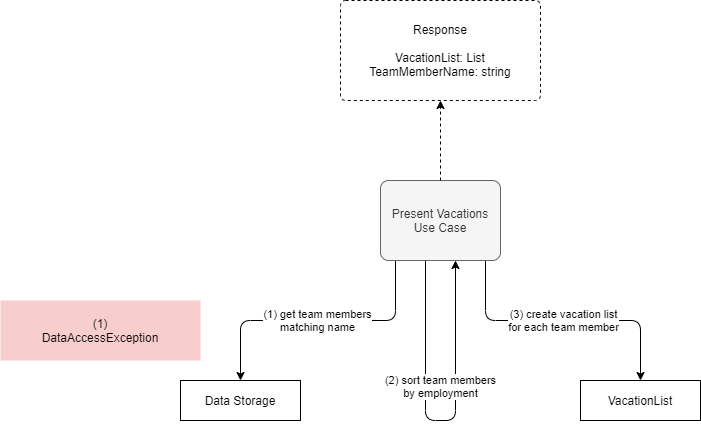

The diagram above was exported from draw.io. Its source (the exported page's mxGraphModel, read from the mxfile embedded in the PNG):
<mxGraphModel dx="1422" dy="822" grid="1" gridSize="10" guides="1" tooltips="1" connect="1" arrows="1" fold="1" page="1" pageScale="1" pageWidth="1169" pageHeight="827" math="0" shadow="0">
  <root>
    <mxCell id="0" />
    <mxCell id="1" parent="0" />
    <mxCell id="kyovSMWJlkobpRYDvBvK-3" value="(1) get team members&lt;br&gt;matching name" style="edgeStyle=orthogonalEdgeStyle;rounded=1;orthogonalLoop=1;jettySize=auto;html=1;exitX=0.125;exitY=1;exitDx=0;exitDy=0;entryX=0.5;entryY=0;entryDx=0;entryDy=0;" parent="1" source="rtsRQ_iXNHwtSSvLNC1H-1" target="kyovSMWJlkobpRYDvBvK-2" edge="1">
      <mxGeometry relative="1" as="geometry">
        <Array as="points">
          <mxPoint x="575" y="420" />
          <mxPoint x="420" y="420" />
        </Array>
        <mxPoint as="offset" />
      </mxGeometry>
    </mxCell>
    <mxCell id="kyovSMWJlkobpRYDvBvK-6" value="(2) sort team members&lt;br&gt;by employment" style="edgeStyle=orthogonalEdgeStyle;rounded=1;orthogonalLoop=1;jettySize=auto;html=1;exitX=0.375;exitY=1;exitDx=0;exitDy=0;entryX=0.625;entryY=1;entryDx=0;entryDy=0;" parent="1" source="rtsRQ_iXNHwtSSvLNC1H-1" target="rtsRQ_iXNHwtSSvLNC1H-1" edge="1">
      <mxGeometry x="0.2778" y="15" relative="1" as="geometry">
        <Array as="points">
          <mxPoint x="605" y="520" />
          <mxPoint x="635" y="520" />
        </Array>
        <mxPoint x="820" y="480" as="targetPoint" />
        <mxPoint as="offset" />
      </mxGeometry>
    </mxCell>
    <mxCell id="uC_6uF0ok6VVCktnt3GN-1" value="(3) create vacation list&lt;br&gt;for each team member" style="edgeStyle=orthogonalEdgeStyle;rounded=1;orthogonalLoop=1;jettySize=auto;html=1;exitX=0.875;exitY=1;exitDx=0;exitDy=0;entryX=0.5;entryY=0;entryDx=0;entryDy=0;" edge="1" parent="1" source="rtsRQ_iXNHwtSSvLNC1H-1" target="uC_6uF0ok6VVCktnt3GN-2">
      <mxGeometry relative="1" as="geometry">
        <mxPoint x="880" y="440" as="targetPoint" />
        <Array as="points">
          <mxPoint x="665" y="420" />
          <mxPoint x="820" y="420" />
        </Array>
      </mxGeometry>
    </mxCell>
    <mxCell id="rtsRQ_iXNHwtSSvLNC1H-1" value="Present Vacations&lt;br&gt;Use Case" style="rounded=1;whiteSpace=wrap;html=1;points=[&#10;[0,0],[0.125,0],[0.25,0],[0.375,0],[0.5,0],[0.625,0],[0.75,0],[0.875,0],&#10;[1,0],[1,0.125],[1,0.25],[1,0.375],[1,0.5],[1,0.625],[1,0.75],[1,0.875],&#10;[1,1],[0.875,1],[0.75,1],[0.625,1],[0.5,1],[0.375,1],[0.25,1],[0.125,1],&#10;[0,1],[0,0.875],[0,0.75],[0,0.625],[0,0.5],[0,0.375],[0,0.25],[0,0.125]&#10;];fillColor=#f5f5f5;strokeColor=#666666;fontColor=#333333;arcSize=10;" parent="1" vertex="1">
      <mxGeometry x="560" y="280" width="120" height="80" as="geometry" />
    </mxCell>
    <mxCell id="kyovSMWJlkobpRYDvBvK-2" value="Data Storage" style="rounded=0;whiteSpace=wrap;html=1;points=[&#10;[0,0],[0.125,0],[0.25,0],[0.375,0],[0.5,0],[0.625,0],[0.75,0],[0.875,0],&#10;[1,0],[1,0.125],[1,0.25],[1,0.375],[1,0.5],[1,0.625],[1,0.75],[1,0.875],&#10;[1,1],[0.875,1],[0.75,1],[0.625,1],[0.5,1],[0.375,1],[0.25,1],[0.125,1],&#10;[0,1],[0,0.875],[0,0.75],[0,0.625],[0,0.5],[0,0.375],[0,0.25],[0,0.125]&#10;]" parent="1" vertex="1">
      <mxGeometry x="360" y="480" width="120" height="40" as="geometry" />
    </mxCell>
    <mxCell id="KwyTCNerlf9BdqHhNrwB-1" style="edgeStyle=orthogonalEdgeStyle;rounded=0;orthogonalLoop=1;jettySize=auto;html=1;exitX=0.5;exitY=0;exitDx=0;exitDy=0;entryX=0.5;entryY=1;entryDx=0;entryDy=0;dashed=1;" parent="1" source="rtsRQ_iXNHwtSSvLNC1H-1" target="KwyTCNerlf9BdqHhNrwB-2" edge="1">
      <mxGeometry relative="1" as="geometry">
        <mxPoint x="620" y="280" as="sourcePoint" />
        <mxPoint x="740" y="360" as="targetPoint" />
      </mxGeometry>
    </mxCell>
    <mxCell id="KwyTCNerlf9BdqHhNrwB-2" value="Response&lt;br&gt;&lt;br&gt;VacationList: List&lt;br&gt;TeamMemberName: string" style="rounded=1;whiteSpace=wrap;html=1;dashed=1;arcSize=5;" parent="1" vertex="1">
      <mxGeometry x="520" y="100" width="200" height="100" as="geometry" />
    </mxCell>
    <mxCell id="KwyTCNerlf9BdqHhNrwB-3" value="(1)&lt;br&gt;DataAccessException" style="rounded=0;whiteSpace=wrap;html=1;fillColor=#f8cecc;strokeColor=none;" parent="1" vertex="1">
      <mxGeometry x="180" y="400" width="200" height="60" as="geometry" />
    </mxCell>
    <mxCell id="uC_6uF0ok6VVCktnt3GN-2" value="VacationList" style="rounded=0;whiteSpace=wrap;html=1;points=[&#10;[0,0],[0.125,0],[0.25,0],[0.375,0],[0.5,0],[0.625,0],[0.75,0],[0.875,0],&#10;[1,0],[1,0.125],[1,0.25],[1,0.375],[1,0.5],[1,0.625],[1,0.75],[1,0.875],&#10;[1,1],[0.875,1],[0.75,1],[0.625,1],[0.5,1],[0.375,1],[0.25,1],[0.125,1],&#10;[0,1],[0,0.875],[0,0.75],[0,0.625],[0,0.5],[0,0.375],[0,0.25],[0,0.125]&#10;]" vertex="1" parent="1">
      <mxGeometry x="760" y="480" width="120" height="40" as="geometry" />
    </mxCell>
  </root>
</mxGraphModel>